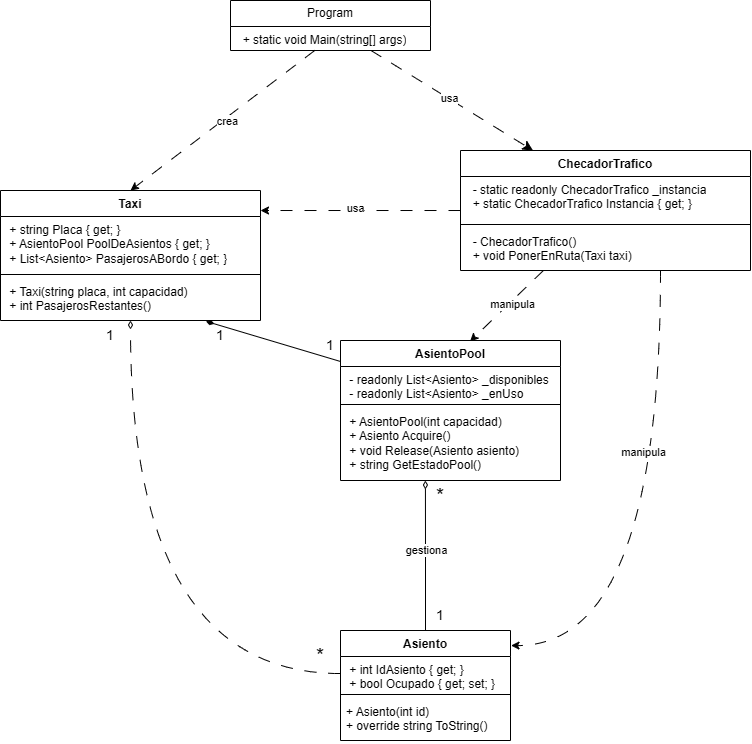

The diagram above was exported from draw.io. Its source (the exported page's mxGraphModel, read from the mxfile embedded in the PNG):
<mxGraphModel dx="912" dy="498" grid="1" gridSize="10" guides="1" tooltips="1" connect="1" arrows="1" fold="1" page="1" pageScale="1" pageWidth="827" pageHeight="1169" math="0" shadow="0">
  <root>
    <mxCell id="0" />
    <mxCell id="1" parent="0" />
    <mxCell id="ZE0DIXwFrGSNf1SuqXTx-5" value="ChecadorTrafico" style="swimlane;fontStyle=1;align=center;verticalAlign=top;childLayout=stackLayout;horizontal=1;startSize=26;horizontalStack=0;resizeParent=1;resizeParentMax=0;resizeLast=0;collapsible=1;marginBottom=0;whiteSpace=wrap;html=1;" parent="1" vertex="1">
      <mxGeometry x="490" y="190" width="290" height="120" as="geometry" />
    </mxCell>
    <mxCell id="ZE0DIXwFrGSNf1SuqXTx-6" value="&lt;div&gt;&amp;nbsp; - static readonly ChecadorTrafico _instancia&lt;/div&gt;&lt;div&gt;&lt;div&gt;&amp;nbsp; + static ChecadorTrafico Instancia { get; }&lt;/div&gt;&lt;/div&gt;" style="text;strokeColor=none;fillColor=none;align=left;verticalAlign=top;spacingLeft=4;spacingRight=4;overflow=hidden;rotatable=0;points=[[0,0.5],[1,0.5]];portConstraint=eastwest;whiteSpace=wrap;html=1;" parent="ZE0DIXwFrGSNf1SuqXTx-5" vertex="1">
      <mxGeometry y="26" width="290" height="44" as="geometry" />
    </mxCell>
    <mxCell id="ZE0DIXwFrGSNf1SuqXTx-7" value="" style="line;strokeWidth=1;fillColor=none;align=left;verticalAlign=middle;spacingTop=-1;spacingLeft=3;spacingRight=3;rotatable=0;labelPosition=right;points=[];portConstraint=eastwest;strokeColor=inherit;" parent="ZE0DIXwFrGSNf1SuqXTx-5" vertex="1">
      <mxGeometry y="70" width="290" height="8" as="geometry" />
    </mxCell>
    <mxCell id="ZE0DIXwFrGSNf1SuqXTx-8" value="&lt;div&gt;&amp;nbsp; - ChecadorTrafico()&lt;/div&gt;&lt;div&gt;&lt;div&gt;&amp;nbsp; + void PonerEnRuta(Taxi taxi)&lt;/div&gt;&lt;/div&gt;" style="text;strokeColor=none;fillColor=none;align=left;verticalAlign=top;spacingLeft=4;spacingRight=4;overflow=hidden;rotatable=0;points=[[0,0.5],[1,0.5]];portConstraint=eastwest;whiteSpace=wrap;html=1;" parent="ZE0DIXwFrGSNf1SuqXTx-5" vertex="1">
      <mxGeometry y="78" width="290" height="42" as="geometry" />
    </mxCell>
    <mxCell id="ZE0DIXwFrGSNf1SuqXTx-9" value="Taxi" style="swimlane;fontStyle=1;align=center;verticalAlign=top;childLayout=stackLayout;horizontal=1;startSize=26;horizontalStack=0;resizeParent=1;resizeParentMax=0;resizeLast=0;collapsible=1;marginBottom=0;whiteSpace=wrap;html=1;" parent="1" vertex="1">
      <mxGeometry x="30" y="230" width="260" height="130" as="geometry" />
    </mxCell>
    <mxCell id="ZE0DIXwFrGSNf1SuqXTx-10" value="&lt;div&gt;&amp;nbsp;+ string Placa { get; }&lt;/div&gt;&lt;div&gt;&amp;nbsp;+ AsientoPool PoolDeAsientos { get; }&lt;/div&gt;&lt;div&gt;&amp;nbsp;+ List&amp;lt;Asiento&amp;gt; PasajerosABordo { get; }&lt;/div&gt;" style="text;strokeColor=none;fillColor=none;align=left;verticalAlign=top;spacingLeft=4;spacingRight=4;overflow=hidden;rotatable=0;points=[[0,0.5],[1,0.5]];portConstraint=eastwest;whiteSpace=wrap;html=1;" parent="ZE0DIXwFrGSNf1SuqXTx-9" vertex="1">
      <mxGeometry y="26" width="260" height="54" as="geometry" />
    </mxCell>
    <mxCell id="ZE0DIXwFrGSNf1SuqXTx-11" value="" style="line;strokeWidth=1;fillColor=none;align=left;verticalAlign=middle;spacingTop=-1;spacingLeft=3;spacingRight=3;rotatable=0;labelPosition=right;points=[];portConstraint=eastwest;strokeColor=inherit;" parent="ZE0DIXwFrGSNf1SuqXTx-9" vertex="1">
      <mxGeometry y="80" width="260" height="8" as="geometry" />
    </mxCell>
    <mxCell id="ZE0DIXwFrGSNf1SuqXTx-12" value="&lt;div&gt;&amp;nbsp;+ Taxi(string placa, int capacidad)&lt;/div&gt;&lt;div&gt;&amp;nbsp;+ int PasajerosRestantes()&lt;/div&gt;" style="text;strokeColor=none;fillColor=none;align=left;verticalAlign=top;spacingLeft=4;spacingRight=4;overflow=hidden;rotatable=0;points=[[0,0.5],[1,0.5]];portConstraint=eastwest;whiteSpace=wrap;html=1;" parent="ZE0DIXwFrGSNf1SuqXTx-9" vertex="1">
      <mxGeometry y="88" width="260" height="42" as="geometry" />
    </mxCell>
    <mxCell id="ZE0DIXwFrGSNf1SuqXTx-13" value="AsientoPool" style="swimlane;fontStyle=1;align=center;verticalAlign=top;childLayout=stackLayout;horizontal=1;startSize=26;horizontalStack=0;resizeParent=1;resizeParentMax=0;resizeLast=0;collapsible=1;marginBottom=0;whiteSpace=wrap;html=1;" parent="1" vertex="1">
      <mxGeometry x="370" y="380" width="220" height="140" as="geometry" />
    </mxCell>
    <mxCell id="ZE0DIXwFrGSNf1SuqXTx-14" value="&lt;div&gt;&amp;nbsp;- readonly List&amp;lt;Asiento&amp;gt; _disponibles&lt;/div&gt;&lt;div&gt;&amp;nbsp;- readonly List&amp;lt;Asiento&amp;gt; _enUso&lt;/div&gt;" style="text;strokeColor=none;fillColor=none;align=left;verticalAlign=top;spacingLeft=4;spacingRight=4;overflow=hidden;rotatable=0;points=[[0,0.5],[1,0.5]];portConstraint=eastwest;whiteSpace=wrap;html=1;" parent="ZE0DIXwFrGSNf1SuqXTx-13" vertex="1">
      <mxGeometry y="26" width="220" height="34" as="geometry" />
    </mxCell>
    <mxCell id="ZE0DIXwFrGSNf1SuqXTx-15" value="" style="line;strokeWidth=1;fillColor=none;align=left;verticalAlign=middle;spacingTop=-1;spacingLeft=3;spacingRight=3;rotatable=0;labelPosition=right;points=[];portConstraint=eastwest;strokeColor=inherit;" parent="ZE0DIXwFrGSNf1SuqXTx-13" vertex="1">
      <mxGeometry y="60" width="220" height="8" as="geometry" />
    </mxCell>
    <mxCell id="ZE0DIXwFrGSNf1SuqXTx-16" value="&lt;div&gt;&amp;nbsp;+ AsientoPool(int capacidad)&lt;/div&gt;&lt;div&gt;&amp;nbsp;+ Asiento Acquire()&lt;/div&gt;&lt;div&gt;&amp;nbsp;+ void Release(Asiento asiento)&lt;/div&gt;&lt;div&gt;&amp;nbsp;+ string GetEstadoPool()&lt;/div&gt;" style="text;strokeColor=none;fillColor=none;align=left;verticalAlign=top;spacingLeft=4;spacingRight=4;overflow=hidden;rotatable=0;points=[[0,0.5],[1,0.5]];portConstraint=eastwest;whiteSpace=wrap;html=1;" parent="ZE0DIXwFrGSNf1SuqXTx-13" vertex="1">
      <mxGeometry y="68" width="220" height="72" as="geometry" />
    </mxCell>
    <mxCell id="ZE0DIXwFrGSNf1SuqXTx-17" value="Asiento" style="swimlane;fontStyle=1;align=center;verticalAlign=top;childLayout=stackLayout;horizontal=1;startSize=26;horizontalStack=0;resizeParent=1;resizeParentMax=0;resizeLast=0;collapsible=1;marginBottom=0;whiteSpace=wrap;html=1;" parent="1" vertex="1">
      <mxGeometry x="370" y="670" width="170" height="110" as="geometry" />
    </mxCell>
    <mxCell id="ZE0DIXwFrGSNf1SuqXTx-18" value="&lt;div&gt;&amp;nbsp;+ int IdAsiento { get; }&lt;/div&gt;&lt;div&gt;&amp;nbsp;+ bool Ocupado { get; set; }&lt;/div&gt;" style="text;strokeColor=none;fillColor=none;align=left;verticalAlign=top;spacingLeft=4;spacingRight=4;overflow=hidden;rotatable=0;points=[[0,0.5],[1,0.5]];portConstraint=eastwest;whiteSpace=wrap;html=1;" parent="ZE0DIXwFrGSNf1SuqXTx-17" vertex="1">
      <mxGeometry y="26" width="170" height="34" as="geometry" />
    </mxCell>
    <mxCell id="ZE0DIXwFrGSNf1SuqXTx-19" value="" style="line;strokeWidth=1;fillColor=none;align=left;verticalAlign=middle;spacingTop=-1;spacingLeft=3;spacingRight=3;rotatable=0;labelPosition=right;points=[];portConstraint=eastwest;strokeColor=inherit;" parent="ZE0DIXwFrGSNf1SuqXTx-17" vertex="1">
      <mxGeometry y="60" width="170" height="8" as="geometry" />
    </mxCell>
    <mxCell id="ZE0DIXwFrGSNf1SuqXTx-20" value="&lt;div&gt;+ Asiento(int id)&lt;/div&gt;&lt;div&gt;+ override string ToString()&lt;/div&gt;" style="text;strokeColor=none;fillColor=none;align=left;verticalAlign=top;spacingLeft=4;spacingRight=4;overflow=hidden;rotatable=0;points=[[0,0.5],[1,0.5]];portConstraint=eastwest;whiteSpace=wrap;html=1;" parent="ZE0DIXwFrGSNf1SuqXTx-17" vertex="1">
      <mxGeometry y="68" width="170" height="42" as="geometry" />
    </mxCell>
    <mxCell id="ZE0DIXwFrGSNf1SuqXTx-26" style="edgeStyle=none;curved=1;rounded=0;orthogonalLoop=1;jettySize=auto;html=1;entryX=0.25;entryY=0;entryDx=0;entryDy=0;fontSize=12;startSize=8;endSize=8;dashed=1;dashPattern=12 12;" parent="1" source="ZE0DIXwFrGSNf1SuqXTx-21" target="ZE0DIXwFrGSNf1SuqXTx-5" edge="1">
      <mxGeometry relative="1" as="geometry" />
    </mxCell>
    <mxCell id="UUGagPAiNZHDlUp38tDd-1" value="usa" style="edgeLabel;html=1;align=center;verticalAlign=middle;resizable=0;points=[];" vertex="1" connectable="0" parent="ZE0DIXwFrGSNf1SuqXTx-26">
      <mxGeometry x="-0.0358" y="1" relative="1" as="geometry">
        <mxPoint as="offset" />
      </mxGeometry>
    </mxCell>
    <mxCell id="ZE0DIXwFrGSNf1SuqXTx-21" value="Program" style="swimlane;fontStyle=0;childLayout=stackLayout;horizontal=1;startSize=26;fillColor=none;horizontalStack=0;resizeParent=1;resizeParentMax=0;resizeLast=0;collapsible=1;marginBottom=0;whiteSpace=wrap;html=1;" parent="1" vertex="1">
      <mxGeometry x="260" y="40" width="200" height="50" as="geometry" />
    </mxCell>
    <mxCell id="ZE0DIXwFrGSNf1SuqXTx-22" value="&lt;div&gt;&amp;nbsp; + static void Main(string[] args)&lt;/div&gt;&lt;div&gt;&lt;br&gt;&lt;/div&gt;" style="text;strokeColor=none;fillColor=none;align=left;verticalAlign=top;spacingLeft=4;spacingRight=4;overflow=hidden;rotatable=0;points=[[0,0.5],[1,0.5]];portConstraint=eastwest;whiteSpace=wrap;html=1;" parent="ZE0DIXwFrGSNf1SuqXTx-21" vertex="1">
      <mxGeometry y="26" width="200" height="24" as="geometry" />
    </mxCell>
    <mxCell id="UUGagPAiNZHDlUp38tDd-2" style="rounded=0;orthogonalLoop=1;jettySize=auto;html=1;entryX=0.5;entryY=0;entryDx=0;entryDy=0;dashed=1;dashPattern=12 12;" edge="1" parent="1" source="ZE0DIXwFrGSNf1SuqXTx-22" target="ZE0DIXwFrGSNf1SuqXTx-9">
      <mxGeometry relative="1" as="geometry" />
    </mxCell>
    <mxCell id="UUGagPAiNZHDlUp38tDd-3" value="crea" style="edgeLabel;html=1;align=center;verticalAlign=middle;resizable=0;points=[];" vertex="1" connectable="0" parent="UUGagPAiNZHDlUp38tDd-2">
      <mxGeometry x="-0.0259" y="3" relative="1" as="geometry">
        <mxPoint as="offset" />
      </mxGeometry>
    </mxCell>
    <mxCell id="UUGagPAiNZHDlUp38tDd-4" style="edgeStyle=orthogonalEdgeStyle;rounded=0;orthogonalLoop=1;jettySize=auto;html=1;entryX=1;entryY=-0.111;entryDx=0;entryDy=0;entryPerimeter=0;dashed=1;dashPattern=12 12;" edge="1" parent="1" source="ZE0DIXwFrGSNf1SuqXTx-5" target="ZE0DIXwFrGSNf1SuqXTx-10">
      <mxGeometry relative="1" as="geometry" />
    </mxCell>
    <mxCell id="UUGagPAiNZHDlUp38tDd-5" value="usa" style="edgeLabel;html=1;align=center;verticalAlign=middle;resizable=0;points=[];" vertex="1" connectable="0" parent="UUGagPAiNZHDlUp38tDd-4">
      <mxGeometry x="0.0587" y="-2" relative="1" as="geometry">
        <mxPoint as="offset" />
      </mxGeometry>
    </mxCell>
    <mxCell id="UUGagPAiNZHDlUp38tDd-6" style="rounded=0;orthogonalLoop=1;jettySize=auto;html=1;entryX=0.589;entryY=0.006;entryDx=0;entryDy=0;entryPerimeter=0;dashed=1;dashPattern=12 12;" edge="1" parent="1" source="ZE0DIXwFrGSNf1SuqXTx-5" target="ZE0DIXwFrGSNf1SuqXTx-13">
      <mxGeometry relative="1" as="geometry" />
    </mxCell>
    <mxCell id="UUGagPAiNZHDlUp38tDd-7" value="manipula" style="edgeLabel;html=1;align=center;verticalAlign=middle;resizable=0;points=[];" vertex="1" connectable="0" parent="UUGagPAiNZHDlUp38tDd-6">
      <mxGeometry x="-0.0977" y="3" relative="1" as="geometry">
        <mxPoint as="offset" />
      </mxGeometry>
    </mxCell>
    <mxCell id="UUGagPAiNZHDlUp38tDd-8" style="edgeStyle=orthogonalEdgeStyle;rounded=0;orthogonalLoop=1;jettySize=auto;html=1;entryX=1.003;entryY=0.137;entryDx=0;entryDy=0;entryPerimeter=0;curved=1;dashed=1;dashPattern=12 12;" edge="1" parent="1" source="ZE0DIXwFrGSNf1SuqXTx-5" target="ZE0DIXwFrGSNf1SuqXTx-17">
      <mxGeometry relative="1" as="geometry">
        <Array as="points">
          <mxPoint x="690" y="685" />
        </Array>
      </mxGeometry>
    </mxCell>
    <mxCell id="UUGagPAiNZHDlUp38tDd-9" value="manipula" style="edgeLabel;html=1;align=center;verticalAlign=middle;resizable=0;points=[];" vertex="1" connectable="0" parent="UUGagPAiNZHDlUp38tDd-8">
      <mxGeometry x="-0.3085" y="-17" relative="1" as="geometry">
        <mxPoint as="offset" />
      </mxGeometry>
    </mxCell>
    <mxCell id="UUGagPAiNZHDlUp38tDd-10" style="rounded=0;orthogonalLoop=1;jettySize=auto;html=1;entryX=0.79;entryY=1.019;entryDx=0;entryDy=0;entryPerimeter=0;endArrow=diamondThin;endFill=1;" edge="1" parent="1" target="ZE0DIXwFrGSNf1SuqXTx-12">
      <mxGeometry relative="1" as="geometry">
        <mxPoint x="370" y="401" as="sourcePoint" />
      </mxGeometry>
    </mxCell>
    <mxCell id="UUGagPAiNZHDlUp38tDd-12" value="1" style="text;html=1;whiteSpace=wrap;strokeColor=none;fillColor=none;align=center;verticalAlign=middle;rounded=0;fontSize=14;" vertex="1" parent="1">
      <mxGeometry x="330" y="370" width="60" height="30" as="geometry" />
    </mxCell>
    <mxCell id="UUGagPAiNZHDlUp38tDd-13" value="1" style="text;html=1;whiteSpace=wrap;strokeColor=none;fillColor=none;align=center;verticalAlign=middle;rounded=0;fontSize=14;" vertex="1" parent="1">
      <mxGeometry x="220" y="360" width="60" height="30" as="geometry" />
    </mxCell>
    <mxCell id="UUGagPAiNZHDlUp38tDd-14" style="edgeStyle=orthogonalEdgeStyle;rounded=0;orthogonalLoop=1;jettySize=auto;html=1;entryX=0.386;entryY=1;entryDx=0;entryDy=0;entryPerimeter=0;endArrow=diamondThin;endFill=0;" edge="1" parent="1" source="ZE0DIXwFrGSNf1SuqXTx-17" target="ZE0DIXwFrGSNf1SuqXTx-16">
      <mxGeometry relative="1" as="geometry" />
    </mxCell>
    <mxCell id="UUGagPAiNZHDlUp38tDd-15" value="gestiona" style="edgeLabel;html=1;align=center;verticalAlign=middle;resizable=0;points=[];" vertex="1" connectable="0" parent="UUGagPAiNZHDlUp38tDd-14">
      <mxGeometry x="0.0763" y="-1" relative="1" as="geometry">
        <mxPoint as="offset" />
      </mxGeometry>
    </mxCell>
    <mxCell id="UUGagPAiNZHDlUp38tDd-16" value="1" style="text;html=1;whiteSpace=wrap;strokeColor=none;fillColor=none;align=center;verticalAlign=middle;rounded=0;fontSize=14;" vertex="1" parent="1">
      <mxGeometry x="440" y="640" width="60" height="30" as="geometry" />
    </mxCell>
    <mxCell id="UUGagPAiNZHDlUp38tDd-17" value="*" style="text;html=1;whiteSpace=wrap;strokeColor=none;fillColor=none;align=center;verticalAlign=middle;rounded=0;fontSize=21;" vertex="1" parent="1">
      <mxGeometry x="440" y="520" width="60" height="30" as="geometry" />
    </mxCell>
    <mxCell id="UUGagPAiNZHDlUp38tDd-23" style="edgeStyle=orthogonalEdgeStyle;rounded=0;orthogonalLoop=1;jettySize=auto;html=1;dashed=1;dashPattern=12 12;curved=1;endArrow=diamondThin;endFill=0;" edge="1" parent="1" source="ZE0DIXwFrGSNf1SuqXTx-18" target="ZE0DIXwFrGSNf1SuqXTx-9">
      <mxGeometry relative="1" as="geometry" />
    </mxCell>
    <mxCell id="UUGagPAiNZHDlUp38tDd-25" value="1" style="text;html=1;whiteSpace=wrap;strokeColor=none;fillColor=none;align=center;verticalAlign=middle;rounded=0;fontSize=14;" vertex="1" parent="1">
      <mxGeometry x="110" y="360" width="60" height="30" as="geometry" />
    </mxCell>
    <mxCell id="UUGagPAiNZHDlUp38tDd-26" value="*" style="text;html=1;whiteSpace=wrap;strokeColor=none;fillColor=none;align=center;verticalAlign=middle;rounded=0;fontSize=21;" vertex="1" parent="1">
      <mxGeometry x="320" y="680" width="60" height="30" as="geometry" />
    </mxCell>
  </root>
</mxGraphModel>